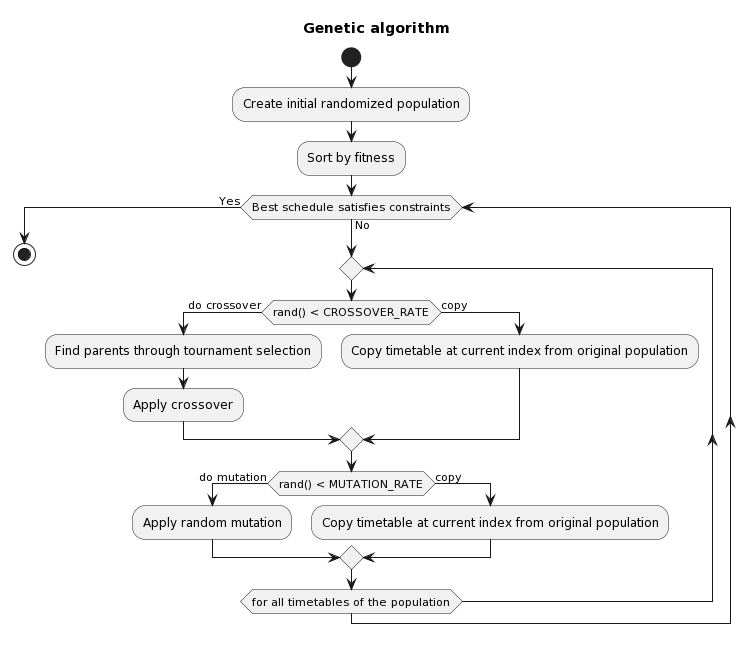

The diagram above was rendered by PlantUML. Its source (embedded in the PNG):
@startuml
title Genetic algorithm 


start

:Create initial randomized population;
:Sort by fitness;

while (Best schedule satisfies constraints) is (No)
  repeat
    if (rand() < CROSSOVER_RATE) then (do crossover)
      :Find parents through tournament selection;
      :Apply crossover;
    else (copy)
      :Copy timetable at current index from original population;
    endif
    if (rand() < MUTATION_RATE) then (do mutation)
      :Apply random mutation;
    else (copy)
      :Copy timetable at current index from original population;
    endif
  repeat while (for all timetables of the population)
endwhile (Yes)

stop
@enduml